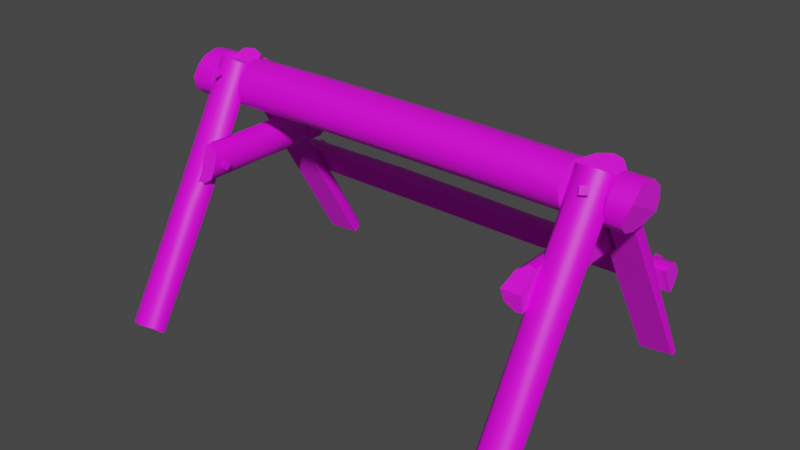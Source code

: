 # Source: prop-log-stand.blend  (saved by Blender 2.93.21; exported with 4.5.12 LTS)
import bpy
from mathutils import Matrix  # noqa: F401  (used for matrix-valued properties, if any)

bpy.ops.wm.read_factory_settings(use_empty=True)
scene = bpy.context.scene
scene.name = 'Scene'

# ---- collections
col_collection = bpy.data.collections.new('Collection'); scene.collection.children.link(col_collection)

# ---- images (referenced by path relative to the original .blend; pixels are not part of the script)
import os
ASSET_DIR = os.environ.get("B2B_ASSET_DIR", "")  # directory of the original .blend (textures are referenced by path, not embedded)
HERE = os.path.dirname(os.path.abspath(__file__))  # packed textures are extracted next to this script under _unpacked/

def load_image(name, relpath, width, height, colorspace="sRGB"):
    """Load a texture the original file referenced (path relative to the .blend, or extracted next to this script)."""
    p = next((c for c in (os.path.join(HERE, relpath), os.path.join(ASSET_DIR, relpath)) if relpath and os.path.exists(c)), "")
    if p:
        img = bpy.data.images.load(p, check_existing=True)
        img.name = name
    else:  # same state as the original file: an image datablock whose file is absent (Cycles renders it pink)
        img = bpy.data.images.new(name, width, height)
        img.source = "FILE"
        img.filepath = "//" + (relpath or name)
    img.colorspace_settings.name = colorspace
    return img
img_wood_png = load_image('wood.png', 'wood.png', 1024, 1024, 'sRGB')
img_bark_end_1_png = load_image('bark-end-1.png', 'bark-end-1.png', 1024, 1024, 'sRGB')
img_metal_png = load_image('metal.png', 'metal.png', 1024, 1024, 'sRGB')

# ---- materials (node trees are filled in below, after node groups)
mat_wood = bpy.data.materials.new('wood')
mat_wood.use_backface_culling = True
mat_ends = bpy.data.materials.new('ends')
mat_ends.alpha_threshold = 0.0
mat_ends.use_backface_culling = True
mat_ends.line_color = (0.0, 0.0, 0.0, 1.0)
mat_metal = bpy.data.materials.new('metal')

# ---- material node trees
mat_wood.use_nodes = True; mat_wood.node_tree.nodes.clear()
_N = mat_wood.node_tree.nodes; _L = mat_wood.node_tree.links
n0 = _N.new('ShaderNodeBsdfPrincipled'); n0.name = 'Principled BSDF'; n0.location = (10, 300)
n0.distribution = 'GGX'
n0.subsurface_method = 'BURLEY'
n0.inputs[3].default_value = 1.45
n0.inputs[27].default_value = (0.0, 0.0, 0.0, 1.0)
n0.inputs[28].default_value = 1.0
n1 = _N.new('ShaderNodeOutputMaterial'); n1.name = 'Material Output'; n1.location = (300, 300)
n2 = _N.new('ShaderNodeTexImage'); n2.name = 'Image Texture'; n2.location = (-280, 280)
n2.image = img_wood_png
_L.new(n0.outputs[0], n1.inputs[0])
_L.new(n2.outputs[0], n0.inputs[0])
n1.is_active_output = True
mat_ends.use_nodes = True; mat_ends.node_tree.nodes.clear()
_N = mat_ends.node_tree.nodes; _L = mat_ends.node_tree.links
n0 = _N.new('ShaderNodeOutputMaterial'); n0.name = 'Material Output'; n0.location = (300, 300)
n1 = _N.new('ShaderNodeBsdfPrincipled'); n1.name = 'Principled BSDF'; n1.location = (10, 300)
n1.distribution = 'GGX'
n1.subsurface_method = 'BURLEY'
n1.inputs[2].default_value = 1.0
n1.inputs[3].default_value = 1.45
n1.inputs[27].default_value = (0.0, 0.0, 0.0, 1.0)
n1.inputs[28].default_value = 1.0
n2 = _N.new('ShaderNodeTexImage'); n2.name = 'Image Texture'; n2.location = (-190, 280)
n2.image = img_bark_end_1_png
_L.new(n1.outputs[0], n0.inputs[0])
_L.new(n2.outputs[0], n1.inputs[0])
n0.is_active_output = True
mat_metal.use_nodes = True; mat_metal.node_tree.nodes.clear()
_N = mat_metal.node_tree.nodes; _L = mat_metal.node_tree.links
n0 = _N.new('ShaderNodeBsdfPrincipled'); n0.name = 'Principled BSDF'; n0.location = (10, 300)
n0.distribution = 'GGX'
n0.subsurface_method = 'BURLEY'
n0.inputs[3].default_value = 1.45
n0.inputs[27].default_value = (0.0, 0.0, 0.0, 1.0)
n0.inputs[28].default_value = 1.0
n1 = _N.new('ShaderNodeOutputMaterial'); n1.name = 'Material Output'; n1.location = (300, 300)
n2 = _N.new('ShaderNodeTexImage'); n2.name = 'Image Texture'; n2.location = (-280, 280)
n2.image = img_metal_png
_L.new(n0.outputs[0], n1.inputs[0])
_L.new(n2.outputs[0], n0.inputs[0])
n1.is_active_output = True

# ---- world
world_world = bpy.data.worlds.new('World'); scene.world = world_world
world_world.use_nodes = True; world_world.node_tree.nodes.clear()
_N = world_world.node_tree.nodes; _L = world_world.node_tree.links
n0 = _N.new('ShaderNodeOutputWorld'); n0.name = 'World Output'; n0.location = (300, 300)
n1 = _N.new('ShaderNodeBackground'); n1.name = 'Background'; n1.location = (10, 300)
n1.inputs[0].default_value = (0.05088, 0.05088, 0.05088, 1.0)
_L.new(n1.outputs[0], n0.inputs[0])
n0.is_active_output = True
world_world.color = (0.05088, 0.05088, 0.05088)
world_world.use_sun_shadow = False
world_world.sun_shadow_jitter_overblur = 0.0

# ---- meshes
me_prop_log_stand = bpy.data.meshes.new('prop-log-stand')
me_prop_log_stand.from_pydata([(-1.242, 0.1202, 0.4995), (1.245, 0.113, 0.4964), (-1.239, 0.09859, 0.4361), (1.237, 0.1104, 0.4342), (-1.249, 0.0617, 0.3881), (1.218, 0.05839, 0.396), (-1.247, -0.003201, 0.3696), (1.203, 0.0005591, 0.3748), (-1.24, -0.06818, 0.3977), (-1.239, -0.121, 0.4371), (-1.242, -0.1286, 0.4995), (1.226, -0.1228, 0.4949), (1.248, -0.06265, 0.6015), (1.24, -0.004828, 0.6167), (1.237, 0.06234, 0.5934), (-1.223, 0.1048, 0.5657), (1.245, 0.1042, 0.5522), (-0.4244, 0.1208, 0.5022), (0.4295, 0.1165, 0.5062), (0.4288, 0.1021, 0.4468), (-0.4361, 0.1083, 0.4428), (0.4276, 0.05816, 0.4056), (-0.4271, 0.06416, 0.3912), (0.4283, -0.0004179, 0.3868), (-0.4334, -0.0004986, 0.3744), (0.4324, -0.0575, 0.3962), (-0.4235, -0.05298, 0.3955), (0.4288, -0.1034, 0.4429), (-0.4274, -0.1007, 0.4394), (0.4301, -0.1192, 0.5034), (-0.4339, -0.1212, 0.4979), (0.4303, -0.1056, 0.5611), (-0.429, -0.1037, 0.5619), (0.4371, -0.05366, 0.6113), (-0.4284, -0.05798, 0.6079), (0.435, -0.003749, 0.6162), (-0.4228, 0.008875, 0.6257), (0.437, 0.05502, 0.6104), (-0.4263, 0.0657, 0.6125), (0.4257, 0.1045, 0.5638), (-0.4346, 0.1094, 0.5679), (1.2, -0.059, 0.3892), (1.244, -0.1104, 0.5495), (1.208, -0.1054, 0.4336), (-1.205, -0.00156, 0.6261), (-1.21, 0.06188, 0.6096), (-1.224, -0.1083, 0.5597), (-1.212, -0.0715, 0.6035), (1.13, 0.06136, 0.5957), (0.925, 0.05948, 0.6), (0.9252, 0.1144, 0.5002), (1.13, 0.1135, 0.4978), (1.133, 0.1042, 0.5538), (0.924, 0.1043, 0.5567), (1.124, 0.1092, 0.436), (0.9274, 0.1072, 0.439), (0.9239, -0.004404, 0.6165), (1.127, -0.1052, 0.4346), (0.9243, -0.1047, 0.437), (1.127, -0.004677, 0.6166), (1.132, -0.1224, 0.4959), (0.9195, -0.1214, 0.4982), (1.132, -0.06137, 0.6029), (0.9195, -0.05901, 0.6055), (1.134, -0.1098, 0.5511), (0.9177, -0.1085, 0.5542), (1.125, 0.002043, 0.5939), (0.9259, 0.001283, 0.5966), (-0.9265, 0.06326, 0.6106), (-1.117, 0.06234, 0.6099), (-0.9257, 0.1065, 0.5665), (-1.117, 0.1054, 0.566), (-0.9275, 0.00187, 0.603), (-1.114, 0.1001, 0.4372), (-1.116, 0.1203, 0.4999), (-0.9268, 0.1204, 0.5005), (-0.9291, 0.1024, 0.4387), (-1.115, -0.001617, 0.602), (-0.923, -0.1257, 0.4988), (-1.117, -0.1275, 0.4992), (-1.116, -0.0003651, 0.626), (-0.9229, -0.06652, 0.6051), (-1.117, -0.06986, 0.6041), (-0.922, -0.1066, 0.5606), (-1.117, -0.1077, 0.56), (-0.9263, 0.00216, 0.6259), (-0.9259, -0.1132, 0.438), (-1.116, -0.1179, 0.4375), (-1.114, 0.7442, -0.6018), (-0.9263, -0.04145, 0.6088), (-1.075, 0.7827, -0.5827), (-0.9688, -0.07129, 0.624), (-1.027, 0.8081, -0.5704), (-1.027, -0.09134, 0.6431), (-0.9683, 0.7905, -0.5833), (-1.081, -0.0754, 0.6271), (-0.9267, 0.7402, -0.5982), (-1.115, -0.03358, 0.6019), (-1.107, 0.7103, -0.6236), (-0.9334, -0.009554, 0.5875), (-0.9344, 0.7179, -0.6178), (-1.108, -0.009296, 0.5883), (-0.929, -0.3922, -0.02624), (-1.115, 0.03851, 0.596), (-1.115, 0.4038, -0.02614), (-0.9597, -0.4362, 0.003457), (-1.085, 0.08194, 0.6307), (-1.084, 0.4444, 0.003834), (-1.019, -0.4485, 0.01056), (-1.029, 0.1031, 0.6328), (-1.023, 0.4653, 0.01816), (-1.077, -0.4384, -0.001148), (-0.9574, 0.0735, 0.626), (-0.9642, 0.4478, 0.006283), (-1.115, -0.3937, -0.02243), (-0.934, 0.03403, 0.6077), (-0.929, 0.4051, -0.01626), (-0.9285, -0.3701, -0.03835), (-1.109, 0.01284, 0.5888), (-1.115, 0.3767, -0.03787), (-1.107, -0.3699, -0.04477), (-1.103, -0.6984, -0.6214), (-0.9333, 0.3808, -0.03736), (-1.114, -0.7272, -0.6062), (-0.9342, 0.01279, 0.5879), (-0.9395, -0.7066, -0.6229), (-1.08, -0.7773, -0.5828), (-1.021, -0.7886, -0.5728), (-0.9576, -0.7645, -0.5805), (-0.9281, -0.7309, -0.6063), (0.938, 0.744, -0.6117), (1.129, -0.02452, 0.5993), (0.9767, 0.7796, -0.5767), (1.089, -0.06953, 0.6287), (1.023, 0.8041, -0.5678), (1.025, -0.0865, 0.64), (1.086, 0.7845, -0.5763), (0.9763, -0.06955, 0.6278), (1.125, 0.7386, -0.6032), (0.9332, -0.02383, 0.6061), (0.9448, 0.7167, -0.6258), (1.122, -0.004654, 0.5848), (1.115, 0.7259, -0.614), (0.94, -0.005482, 0.5945), (1.122, -0.3905, -0.0252), (0.9292, 0.04034, 0.6057), (0.9336, 0.4069, -0.01904), (1.085, -0.4362, -0.004241), (0.9699, 0.0779, 0.6227), (0.9765, 0.4473, 0.01348), (1.033, -0.448, 0.006883), (1.032, 0.1007, 0.6315), (1.035, 0.4615, 0.01504), (0.9656, -0.4283, -0.00396), (1.087, 0.0835, 0.6284), (1.09, 0.4545, 0.006497), (0.9349, -0.3836, -0.02431), (1.126, 0.04483, 0.607), (1.126, 0.4125, -0.01997), (1.117, -0.3713, -0.04452), (0.9437, 0.01398, 0.5905), (0.9395, 0.3765, -0.03552), (0.9352, -0.3619, -0.03754), (0.9396, -0.6924, -0.6281), (1.112, 0.3809, -0.03419), (0.9309, -0.7186, -0.6043), (1.111, 0.009316, 0.5886), (1.116, -0.6951, -0.6251), (0.9713, -0.7753, -0.5841), (1.029, -0.7839, -0.575), (1.095, -0.7629, -0.5851), (1.123, -0.7251, -0.6091), (-0.9277, -0.2231, 0.28), (-0.9286, -0.3331, 0.08081), (-0.9337, 0.1953, 0.2779), (-0.9335, 0.3107, 0.08179), (-0.9609, -0.3869, 0.08722), (-0.931, -0.1874, 0.2788), (-0.9294, -0.3014, 0.08098), (-0.9613, 0.2896, 0.2682), (-0.9633, 0.3987, 0.08769), (-0.9313, 0.2297, 0.2787), (-0.9298, 0.3472, 0.08105), (-0.9691, -0.1951, 0.2655), (-0.9635, -0.281, 0.2674), (-0.9691, 0.2017, 0.2655), (-0.9646, -0.2958, 0.08999), (-0.9607, 0.3071, 0.08668), (0.9416, 0.1958, 0.2765), (0.9403, 0.3077, 0.08339), (0.9701, -0.2762, 0.2639), (0.9315, 0.2309, 0.281), (0.9329, 0.3484, 0.08074), (0.9341, -0.21, 0.2799), (0.9346, -0.3233, 0.08136), (0.9738, 0.2965, 0.2622), (0.9376, -0.1838, 0.2783), (0.9361, -0.2946, 0.08187), (0.9756, 0.3972, 0.096), (0.9803, -0.1958, 0.2593), (0.9803, -0.287, 0.09768), (0.9672, -0.3733, 0.093), (0.9803, 0.2044, 0.2593), (0.9803, 0.2983, 0.09768), (0.9765, 0.4559, -0.001915), (0.9766, 0.5534, -0.1751), (1.035, 0.4656, 0.008203), (1.032, 0.5659, -0.1626), (1.09, 0.458, 0.0002931), (1.088, 0.5559, -0.1726), (-1.084, 0.4508, -0.00729), (-1.081, 0.5497, -0.1788), (-1.023, 0.469, 0.01181), (-1.025, 0.5689, -0.1596), (-0.9642, 0.4539, -0.004097), (-0.9654, 0.5533, -0.1752), (-1.085, 0.5467, -0.1818), (-1.089, 0.4458, -0.01253), (0.9692, 0.5467, -0.1818), (0.9648, 0.4458, -0.01253), (-0.9589, 0.5467, -0.1818), (-0.9561, 0.4458, -0.01253), (1.098, 0.5467, -0.1818), (1.102, 0.4458, -0.01253), (-0.8581, 0.4165, 0.1838), (-0.9319, 0.002431, 0.08646), (-0.8788, 0.004758, 0.117), (-0.8645, 0.00476, 0.1758), (-0.8789, 0.00158, 0.2345), (-0.9281, 0.004011, 0.2726), (-0.957, 0.002771, 0.086), (-0.96, -0.0006215, 0.2642), (-0.8768, -0.3331, 0.2367), (-0.862, -0.3623, 0.1782), (-0.8857, -0.3693, 0.1151), (0.9289, 0.3799, 0.2741), (0.8922, 0.3863, 0.2339), (0.8642, 0.4005, 0.1761), (0.8837, 0.4237, 0.1215), (0.9313, 0.4231, 0.08508), (0.9594, 0.4234, 0.09195), (0.9412, 0.002431, 0.2713), (0.8873, 0.004758, 0.2425), (0.871, 0.00476, 0.1841), (0.8836, 0.00158, 0.125), (0.9316, 0.004011, 0.08533), (0.9664, 0.002771, 0.2709), (0.9637, -0.0006215, 0.09273), (0.9346, -0.3978, 0.08646), (0.8681, -0.4173, 0.1814), (0.8938, -0.3491, 0.244), (0.9388, -0.3185, 0.2721), (-0.9305, -0.3156, 0.2716), (-0.9289, -0.3833, 0.0856), (-0.9578, -0.3781, 0.09599), (-0.9629, -0.3207, 0.2617), (-0.9186, 0.4387, 0.08381), (-0.8791, 0.395, 0.2375), (-0.9563, 0.3841, 0.265), (-0.9564, 0.4389, 0.09074), (-0.8844, 0.4397, 0.1258), (-0.9279, 0.3809, 0.2728), (0.9668, -0.3292, 0.2622), (0.8809, -0.4052, 0.1224), (0.9672, -0.4171, 0.1815), (0.9674, -0.3997, 0.09571), (0.9656, 0.3897, 0.2664), (0.962, 0.4231, 0.1657), (-1.148, 0.579, -0.04506), (1.152, 0.5702, -0.04597), (-1.145, 0.5867, -0.09591), (1.145, 0.596, -0.09571), (-1.155, 0.5816, -0.1464), (1.144, 0.5767, -0.1381), (-1.155, 0.541, -0.1719), (1.149, 0.5407, -0.1661), (-1.148, 0.4527, -0.01477), (1.149, 0.457, -0.02082), (-1.147, 0.4854, 0.002148), (1.151, 0.494, 0.0006929), (-1.15, 0.5421, -0.009955), (1.151, 0.5414, -0.01116), (-0.4069, 0.5804, -0.04288), (0.4061, 0.576, -0.06209), (0.4068, 0.5884, -0.1087), (-0.4028, 0.588, -0.08882), (0.403, 0.5821, -0.151), (-0.4121, 0.5731, -0.1375), (0.41, 0.5463, -0.178), (-0.4144, 0.5412, -0.1715), (0.4032, 0.4565, -0.02332), (-0.4025, 0.4508, -0.01486), (0.4096, 0.4903, -0.004731), (-0.4042, 0.4914, 0.00923), (0.4045, 0.5451, -0.0194), (-0.4101, 0.5394, -0.0003697), (1.026, 0.1484, 0.5819), (0.9972, 0.1568, 0.5564), (1.052, 0.1619, 0.5564), (1.032, 0.0807, 0.5226), (1.024, 0.1702, 0.5309), (1.026, 0.1432, 0.5624), (1.014, 0.1468, 0.5515), (1.025, 0.1525, 0.5407), (1.038, 0.149, 0.5515), (0.8622, -0.2942, 0.1876), (0.8626, -0.2776, 0.1898), (0.8593, -0.2754, 0.1735), (0.8589, -0.292, 0.1714), (0.8529, -0.268, 0.2047), (0.9326, -0.2846, 0.1657), (0.852, -0.3068, 0.1996), (0.845, -0.2628, 0.1666), (0.8441, -0.3017, 0.1616), (1.067, -0.1324, 0.582), (1.078, -0.1552, 0.5523), (1.03, -0.1472, 0.5795), (1.033, -0.08948, 0.5102), (1.042, -0.1701, 0.5498), (1.056, -0.1342, 0.5647), (1.061, -0.1439, 0.552), (1.046, -0.1503, 0.5509), (1.041, -0.1405, 0.5636), (1.031, 0.5814, -0.02319), (1.037, 0.6015, -0.05634), (1.069, 0.5744, -0.02051), (1.043, 0.5158, -0.08393), (1.075, 0.5945, -0.05366), (1.042, 0.5747, -0.03856), (1.044, 0.5832, -0.05268), (1.061, 0.5802, -0.05153), (1.058, 0.5717, -0.03742), (-1.068, 0.5815, -0.03731), (-1.044, 0.6014, -0.06108), (-1.037, 0.5713, -0.015), (-1.029, 0.5158, -0.08574), (-1.013, 0.5912, -0.03877), (-1.05, 0.574, -0.04467), (-1.04, 0.5825, -0.0548), (-1.027, 0.5781, -0.04529), (-1.037, 0.5696, -0.03517), (-1.048, 0.1735, 0.5383), (-1.009, 0.1792, 0.5364), (-1.043, 0.1536, 0.5718), (-1.018, 0.09345, 0.5097), (-1.005, 0.1594, 0.5699), (-1.034, 0.1588, 0.5409), (-1.018, 0.1613, 0.5401), (-1.016, 0.1528, 0.5544), (-1.032, 0.1504, 0.5552), (-1.022, -0.179, 0.5519), (-1.052, -0.1626, 0.5706), (-0.9967, -0.1593, 0.5749), (-1.024, -0.09602, 0.5165), (-1.027, -0.1428, 0.5936), (-1.023, -0.1592, 0.5557), (-1.036, -0.1522, 0.5637), (-1.025, -0.1438, 0.5734), (-1.012, -0.1508, 0.5655), (0.8527, 0.2881, 0.1834), (0.8566, 0.3071, 0.1493), (0.8532, 0.3224, 0.2025), (0.9404, 0.3096, 0.1828), (0.8571, 0.3413, 0.1684), (0.8664, 0.3027, 0.1801), (0.868, 0.3107, 0.1656), (0.8683, 0.3253, 0.1737), (0.8666, 0.3172, 0.1882), (-0.8612, -0.295, 0.1879), (-0.8628, -0.3067, 0.176), (-0.8619, -0.2948, 0.1643), (-0.8604, -0.2832, 0.1761), (-0.8519, -0.3238, 0.1755), (-0.9346, -0.2876, 0.1783), (-0.8483, -0.2964, 0.2034), (-0.85, -0.2959, 0.148), (-0.8464, -0.2686, 0.1758), (-0.8638, 0.2987, 0.1859), (-0.863, 0.2938, 0.1699), (-0.8618, 0.3097, 0.1651), (-0.8626, 0.3146, 0.181), (-0.8508, 0.2791, 0.1633), (-0.9359, 0.3082, 0.1705), (-0.8527, 0.2905, 0.2007), (-0.8479, 0.3165, 0.152), (-0.8499, 0.328, 0.1894)], [], [(18, 50, 55, 19), (54, 3, 5), (21, 5, 7, 23), (23, 7, 41, 25), (25, 41, 43, 57, 58, 27), (27, 58, 61, 29), (29, 61, 65, 31), (31, 65, 63, 33), (33, 63, 56, 35), (35, 56, 49, 37), (3, 1, 16, 14, 13, 12, 42), (37, 49, 53, 39), (39, 53, 50, 18), (0, 2, 4, 6, 8, 9, 10), (40, 39, 18, 17), (38, 37, 39, 40), (36, 35, 37, 38), (34, 33, 35, 36), (32, 31, 33, 34), (30, 29, 31, 32), (9, 87, 79, 10), (28, 27, 29, 30), (26, 28, 86), (26, 25, 27, 28), (6, 24, 26, 8), (24, 23, 25, 26), (4, 22, 24, 6), (22, 21, 23, 24), (76, 20, 22), (20, 19, 21, 22), (0, 74, 73, 2), (17, 18, 19, 20), (5, 3, 42, 11, 43, 41, 7), (15, 0, 10, 46, 47, 44, 45), (15, 45, 69, 71), (44, 47, 82, 80), (46, 10, 79, 84), (0, 15, 71, 74), (45, 44, 80, 69), (47, 46, 84, 82), (48, 59, 13, 14), (54, 51, 1, 3), (52, 48, 14, 16), (51, 52, 16, 1), (59, 48, 52, 51, 54, 66), (59, 62, 12, 13), (60, 57, 43, 11), (67, 56, 63, 65, 61, 58), (64, 60, 11, 42), (67, 58, 57, 66), (62, 64, 42, 12), (55, 67, 66, 54), (55, 50, 53, 49, 56, 67), (62, 59, 66, 57, 60, 64), (76, 75, 17, 20), (78, 86, 28, 30), (75, 70, 40, 17), (70, 68, 38, 40), (83, 78, 30, 32), (68, 85, 36, 38), (85, 81, 34, 36), (81, 83, 32, 34), (77, 87, 86, 72), (73, 77, 72, 76), (72, 85, 68, 70, 75, 76), (86, 78, 83, 81, 85, 72), (77, 80, 82, 84, 79, 87), (73, 74, 71, 69, 80, 77), (8, 26, 86, 87), (9, 8, 87), (2, 73, 4), (73, 76, 22, 4), (19, 55, 21), (55, 54, 5, 21), (117, 178, 173, 102), (102, 173, 176, 105), (176, 184, 108), (108, 93, 95, 111), (111, 95, 97, 114), (98, 88, 90, 92, 94, 96, 100), (91, 89, 99, 101, 97, 95, 93), (122, 119, 98, 100), (114, 97, 101, 120), (96, 116, 122, 100), (116, 182, 175, 122), (123, 114, 120, 121), (101, 99, 177, 183), (120, 117, 125, 121), (118, 119, 185), (116, 221, 214, 113), (113, 180, 182, 116), (126, 111, 114, 123), (92, 213, 215, 94), (109, 112, 179), (127, 108, 111, 126), (90, 211, 213, 92), (107, 106, 109, 110), (128, 105, 108, 127), (104, 107, 210, 217), (104, 103, 106, 107), (129, 102, 105, 128), (98, 119, 104, 88), (119, 118, 103, 104), (125, 117, 102, 129), (124, 115, 112, 109, 106, 103, 118), (159, 141, 131, 144), (144, 131, 133, 147), (147, 133, 135, 150), (135, 137, 190), (153, 201, 194, 156), (140, 130, 132, 134, 136, 138, 142), (133, 131, 141, 143, 139, 137, 135), (164, 161, 140, 142), (156, 194, 197, 162), (138, 158, 164, 142), (158, 157, 166, 164), (165, 156, 162, 163), (159, 162, 197, 200), (162, 159, 167, 163), (166, 160, 188, 202), (158, 223, 208, 155), (155, 154, 157, 158), (168, 153, 156, 165), (134, 207, 209, 136), (152, 151, 154, 155), (169, 150, 153, 168), (132, 205, 207, 134), (195, 148, 151), (170, 147, 150, 169), (146, 149, 204, 219), (146, 192, 198, 149), (171, 144, 147, 170), (140, 161, 146, 130), (161, 189, 192, 146), (167, 159, 144, 171), (166, 157, 154, 151, 148, 145, 160), (123, 121, 125, 129, 128, 127, 126), (165, 163, 167, 171, 170, 169, 168), (184, 172, 89, 91), (120, 183, 186), (181, 179, 112, 115), (108, 184, 91, 93), (174, 181, 115, 124), (172, 177, 99, 89), (105, 176, 108), (187, 185, 119), (117, 120, 186, 178), (120, 101, 183), (124, 118, 185, 174), (175, 187, 119, 122), (110, 109, 179, 180), (113, 110, 180), (187, 180, 179, 185), (182, 180, 187, 175), (179, 181, 174, 185), (184, 183, 177, 172), (176, 186, 183, 184), (173, 178, 186, 176), (191, 188, 160, 145), (196, 193, 139, 143), (153, 150, 201), (141, 159, 200, 199), (143, 141, 199, 196), (195, 191, 145, 148), (161, 164, 203, 189), (164, 166, 202, 203), (193, 190, 137, 139), (150, 135, 190, 201), (149, 198, 152), (198, 195, 151, 152), (193, 196, 199, 190), (201, 200, 197, 194), (190, 199, 200, 201), (198, 192, 189, 203), (195, 198, 203, 202), (191, 195, 202, 188), (96, 220, 221, 116), (136, 209, 222, 138), (94, 215, 220, 96), (214, 212, 110, 113), (90, 88, 216, 211), (212, 210, 107, 110), (88, 104, 217, 216), (138, 222, 223, 158), (206, 204, 149, 152), (219, 223, 222, 218), (218, 222, 209, 207, 205), (208, 206, 152, 155), (132, 130, 218, 205), (130, 146, 219, 218), (206, 208, 223, 219, 204), (217, 210, 212, 214, 221), (216, 217, 221, 220), (211, 216, 220, 215, 213), (230, 259, 256, 225), (225, 256, 260, 226), (226, 260, 224, 227), (227, 224, 257, 228), (228, 257, 261, 229), (260, 256, 259), (229, 261, 258, 231), (258, 259, 230, 231), (231, 230, 254, 255), (233, 254, 253, 234), (246, 266, 235, 241), (241, 235, 236, 242), (242, 236, 237, 243), (243, 237, 238, 244), (244, 238, 239, 245), (238, 267, 240, 239), (245, 239, 240, 247), (240, 267, 266, 246, 247), (247, 246, 262, 264, 265), (248, 265, 264, 249, 263), (255, 252, 229, 231), (253, 254, 230, 225), (232, 233, 227, 228), (233, 234, 226, 227), (234, 253, 225, 226), (252, 232, 228, 229), (224, 260, 259, 258, 261, 257), (252, 255, 254, 233, 232), (249, 264, 262, 251, 250), (249, 250, 242, 243), (250, 251, 241, 242), (248, 263, 244, 245), (265, 248, 245, 247), (251, 262, 246, 241), (263, 249, 243, 244), (236, 235, 266, 267, 238, 237), (283, 269, 271, 284), (284, 271, 273, 286), (286, 273, 275, 288), (288, 275, 277, 290), (290, 277, 279, 292), (292, 279, 281, 294), (294, 281, 269, 283), (271, 269, 281, 279, 277, 275, 273), (268, 270, 272, 274, 276, 278, 280), (280, 295, 282, 268), (295, 294, 283, 282), (278, 293, 295, 280), (293, 292, 294, 295), (276, 291, 293, 278), (291, 290, 292, 293), (274, 289, 291, 276), (289, 288, 290, 291), (272, 287, 289, 274), (287, 286, 288, 289), (270, 285, 287, 272), (285, 284, 286, 287), (268, 282, 285, 270), (282, 283, 284, 285), (301, 296, 297, 302), (302, 297, 300, 303), (303, 300, 298, 304), (304, 298, 296, 301), (300, 297, 296, 298), (299, 304, 301), (299, 303, 304), (299, 302, 303), (299, 301, 302), (310, 308, 307), (310, 307, 306), (310, 306, 305), (310, 305, 308), (309, 312, 313, 311), (305, 311, 313, 308), (306, 309, 311, 305), (307, 312, 309, 306), (308, 313, 312, 307), (319, 314, 315, 320), (320, 315, 318, 321), (321, 318, 316, 322), (322, 316, 314, 319), (318, 315, 314, 316), (317, 322, 319), (317, 321, 322), (317, 320, 321), (317, 319, 320), (328, 323, 324, 329), (329, 324, 327, 330), (330, 327, 325, 331), (331, 325, 323, 328), (327, 324, 323, 325), (326, 331, 328), (326, 330, 331), (326, 329, 330), (326, 328, 329), (337, 332, 333, 338), (338, 333, 336, 339), (339, 336, 334, 340), (340, 334, 332, 337), (336, 333, 332, 334), (335, 340, 337), (335, 339, 340), (335, 338, 339), (335, 337, 338), (346, 341, 342, 347), (347, 342, 345, 348), (348, 345, 343, 349), (349, 343, 341, 346), (345, 342, 341, 343), (344, 349, 346), (344, 348, 349), (344, 347, 348), (344, 346, 347), (355, 350, 351, 356), (356, 351, 354, 357), (357, 354, 352, 358), (358, 352, 350, 355), (354, 351, 350, 352), (353, 358, 355), (353, 357, 358), (353, 356, 357), (353, 355, 356), (364, 359, 360, 365), (365, 360, 363, 366), (366, 363, 361, 367), (367, 361, 359, 364), (363, 360, 359, 361), (362, 367, 364), (362, 366, 367), (362, 365, 366), (362, 364, 365), (373, 371, 370), (373, 370, 369), (373, 369, 368), (373, 368, 371), (372, 375, 376, 374), (368, 374, 376, 371), (369, 372, 374, 368), (370, 375, 372, 369), (371, 376, 375, 370), (382, 380, 379), (382, 379, 378), (382, 378, 377), (382, 377, 380), (381, 384, 385, 383), (377, 383, 385, 380), (378, 381, 383, 377), (379, 384, 381, 378), (380, 385, 384, 379)])
me_prop_log_stand.polygons.foreach_set('use_smooth', [1, 1, 1, 1, 1, 1, 1, 1, 1, 1, 1, 1, 1, 1, 1, 1, 1, 1, 1, 1, 1, 1, 1, 1, 1, 1, 1, 1, 1, 1, 1, 1, 1, 1, 1, 1, 1, 1, 1, 1, 1, 1, 1, 1, 1, 1, 1, 1, 1, 1, 1, 1, 1, 1, 1, 1, 1, 1, 1, 1, 1, 1, 1, 1, 1, 1, 1, 1, 1, 1, 1, 1, 1, 1, 1, 1, 1, 1, 1, 1, 1, 1, 1, 1, 1, 1, 1, 1, 1, 1, 1, 1, 1, 1, 1, 1, 1, 1, 1, 1, 1, 1, 1, 1, 1, 1, 1, 1, 1, 1, 1, 1, 1, 1, 1, 1, 1, 1, 1, 1, 1, 1, 1, 1, 1, 1, 1, 1, 1, 1, 1, 1, 1, 1, 1, 1, 1, 1, 1, 1, 1, 1, 1, 1, 1, 1, 1, 1, 1, 1, 1, 1, 1, 1, 1, 1, 1, 1, 1, 1, 1, 1, 1, 1, 1, 1, 1, 1, 1, 1, 1, 1, 1, 1, 1, 1, 1, 1, 1, 1, 1, 1, 1, 1, 1, 1, 1, 1, 1, 1, 1, 1, 1, 1, 1, 1, 1, 1, 1, 1, 1, 1, 1, 1, 1, 1, 1, 1, 1, 1, 1, 1, 1, 1, 1, 1, 1, 1, 1, 1, 1, 1, 1, 1, 1, 1, 1, 1, 1, 1, 1, 1, 1, 1, 1, 1, 1, 1, 1, 1, 1, 1, 1, 1, 1, 1, 1, 1, 1, 1, 1, 1, 1, 0, 0, 0, 0, 0, 0, 0, 0, 0, 0, 0, 0, 0, 0, 0, 0, 0, 0, 0, 0, 0, 0, 0, 0, 0, 0, 0, 0, 0, 0, 0, 0, 0, 0, 0, 0, 0, 0, 0, 0, 0, 0, 0, 0, 0, 0, 0, 0, 0, 0, 0, 0, 0, 0, 0, 0, 0, 0, 0, 0, 0, 0, 0, 0, 0, 0, 0, 0, 0, 0, 0, 0, 0, 0, 0, 0, 0, 0, 0, 0, 0, 0, 0, 0, 0, 0, 0, 0, 0, 0])
me_prop_log_stand.polygons.foreach_set('material_index', [0, 0, 0, 0, 0, 0, 0, 0, 0, 0, 1, 0, 0, 1, 0, 0, 0, 0, 0, 0, 0, 0, 0, 0, 0, 0, 0, 0, 0, 0, 0, 0, 1, 1, 0, 0, 0, 0, 0, 0, 0, 0, 0, 0, 1, 0, 0, 1, 0, 1, 0, 1, 1, 1, 0, 0, 0, 0, 0, 0, 0, 0, 1, 1, 1, 1, 1, 1, 0, 0, 0, 0, 0, 0, 0, 0, 0, 0, 0, 1, 1, 1, 0, 0, 0, 0, 1, 1, 1, 0, 0, 0, 0, 0, 0, 0, 0, 0, 0, 0, 0, 0, 0, 0, 1, 0, 0, 0, 0, 0, 1, 1, 1, 0, 0, 0, 0, 1, 1, 1, 0, 0, 0, 0, 0, 0, 0, 0, 0, 0, 0, 0, 0, 0, 0, 1, 1, 1, 0, 1, 0, 0, 0, 0, 0, 1, 1, 1, 1, 1, 0, 0, 0, 1, 1, 1, 0, 1, 0, 0, 0, 1, 1, 0, 1, 1, 0, 0, 0, 0, 1, 1, 0, 1, 0, 1, 0, 0, 0, 0, 0, 0, 0, 0, 0, 1, 1, 0, 0, 0, 1, 1, 1, 1, 0, 0, 0, 0, 0, 1, 0, 1, 1, 1, 0, 0, 0, 0, 0, 1, 0, 1, 1, 1, 0, 0, 0, 0, 0, 0, 1, 1, 1, 0, 0, 0, 0, 0, 0, 1, 0, 0, 0, 1, 0, 0, 0, 1, 1, 0, 0, 0, 0, 0, 0, 1, 1, 0, 0, 0, 0, 0, 0, 2, 2, 2, 2, 2, 2, 2, 2, 2, 2, 2, 2, 2, 2, 2, 2, 2, 2, 2, 2, 2, 2, 2, 2, 2, 2, 2, 2, 2, 2, 2, 2, 2, 2, 2, 2, 2, 2, 2, 2, 2, 2, 2, 2, 2, 2, 2, 2, 2, 2, 2, 2, 2, 2, 2, 2, 2, 2, 2, 2, 2, 2, 2, 2, 2, 2, 2, 2, 2, 2, 2, 2, 2, 2, 2, 2, 2, 2, 2, 2, 2, 2, 2, 2, 2, 2, 2, 2, 2, 2])
_k = set([(0, 2), (0, 10), (0, 15), (1, 3), (1, 16), (2, 4), (3, 5), (3, 42), (4, 6), (5, 7), (6, 8), (7, 41), (8, 9), (9, 10), (10, 46), (11, 42), (11, 43), (12, 13), (12, 42), (13, 14), (14, 16), (15, 45), (41, 43), (44, 45), (44, 47), (46, 47), (48, 52), (48, 59), (49, 53), (49, 56), (50, 53), (50, 55), (51, 52), (51, 54), (54, 55), (54, 66), (55, 67), (56, 63), (57, 58), (57, 60), (57, 66), (58, 61), (58, 67), (59, 62), (60, 64), (61, 65), (62, 64), (63, 65), (68, 70), (68, 85), (69, 71), (69, 80), (70, 75), (71, 74), (72, 76), (72, 86), (73, 74), (73, 76), (73, 77), (75, 76), (77, 87), (78, 83), (78, 86), (79, 84), (79, 87), (80, 82), (81, 83), (81, 85), (82, 84), (86, 87), (88, 90), (88, 98), (89, 91), (89, 99), (90, 92), (91, 93), (92, 94), (93, 95), (94, 96), (95, 97), (96, 100), (97, 101), (98, 100), (98, 119), (99, 101), (99, 177), (100, 122), (101, 120), (103, 106), (103, 118), (106, 109), (109, 112), (112, 115), (115, 124), (117, 125), (117, 178), (118, 119), (118, 124), (120, 121), (121, 123), (121, 125), (122, 175), (123, 126), (124, 174), (125, 129), (126, 127), (127, 128), (128, 129), (130, 132), (130, 140), (131, 133), (131, 141), (132, 134), (133, 135), (134, 136), (135, 137), (136, 138), (137, 139), (138, 142), (139, 143), (140, 142), (140, 161), (141, 143), (141, 159), (142, 164), (143, 196), (145, 148), (145, 160), (148, 151), (151, 154), (154, 157), (157, 166), (159, 167), (160, 166), (160, 188), (161, 189), (162, 163), (162, 197), (163, 165), (163, 167), (164, 166), (165, 168), (167, 171), (168, 169), (169, 170), (170, 171), (172, 177), (172, 184), (173, 176), (173, 178), (174, 181), (174, 185), (175, 182), (175, 187), (176, 184), (176, 186), (177, 183), (178, 186), (179, 180), (179, 181), (179, 185), (180, 182), (180, 187), (183, 184), (183, 186), (185, 187), (188, 191), (188, 202), (189, 192), (189, 203), (190, 193), (190, 199), (190, 201), (191, 195), (192, 198), (193, 196), (194, 197), (194, 201), (195, 198), (195, 202), (196, 199), (197, 200), (198, 203), (199, 200), (200, 201), (202, 203), (204, 206), (204, 219), (205, 207), (205, 218), (206, 208), (207, 209), (208, 223), (209, 222), (210, 212), (210, 217), (211, 213), (211, 216), (212, 214), (213, 215), (214, 221), (215, 220), (216, 217), (216, 220), (217, 221), (218, 219), (218, 222), (219, 223), (220, 221), (222, 223), (224, 257), (224, 260), (230, 254), (230, 259), (231, 255), (231, 258), (232, 233), (232, 252), (233, 234), (233, 254), (234, 253), (235, 236), (235, 266), (236, 237), (237, 238), (238, 239), (238, 267), (239, 240), (240, 247), (240, 267), (246, 262), (246, 266), (247, 265), (248, 263), (248, 265), (249, 250), (249, 263), (249, 264), (250, 251), (251, 262), (252, 255), (253, 254), (254, 255), (256, 259), (256, 260), (257, 261), (258, 259), (258, 261), (259, 260), (262, 264), (264, 265), (266, 267), (268, 270), (268, 280), (269, 271), (269, 281), (270, 272), (271, 273), (272, 274), (273, 275), (274, 276), (274, 289), (275, 277), (275, 288), (276, 278), (276, 291), (277, 279), (277, 290), (278, 280), (279, 281), (288, 289), (290, 291)])
me_prop_log_stand.attributes.new('sharp_edge', 'BOOLEAN', 'EDGE').data.foreach_set('value', [ (min(e.vertices), max(e.vertices)) in _k for e in me_prop_log_stand.edges])
_uv = me_prop_log_stand.uv_layers.new(name='UVMap')
_uv.uv.foreach_set('vector', [0.7317, 0.3821, 0.7317, 0.1952, 0.7556, 0.1925, 0.7556, 0.3821, 0.7556, 0.1177, 0.7556, 0.07479, 0.7795, 0.08157, 0.7795, 0.3821, 0.7795, 0.08157, 0.8033, 0.0886, 0.8033, 0.3821, 0.517, 0.3821, 0.517, 0.0886, 0.5409, 0.09048, 0.5409, 0.3821, 0.5409, 0.3821, 0.5409, 0.09048, 0.5647, 0.08777, 0.5647, 0.1185, 0.5647, 0.195, 0.5647, 0.3821, 0.5647, 0.3821, 0.5647, 0.195, 0.5886, 0.1973, 0.5886, 0.3821, 0.5886, 0.3821, 0.5886, 0.1973, 0.6124, 0.1981, 0.6124, 0.3821, 0.6124, 0.3821, 0.6124, 0.1981, 0.6363, 0.1992, 0.6363, 0.3821, 0.6363, 0.3821, 0.6363, 0.1992, 0.6602, 0.1954, 0.6602, 0.3821, 0.6602, 0.3821, 0.6602, 0.1954, 0.684, 0.1947, 0.684, 0.3821, 0.4428, 0.1438, 0.4716, 0.2515, 0.4428, 0.3592, 0.3639, 0.438, 0.2562, 0.4669, 0.1485, 0.438, 0.06969, 0.3592, 0.684, 0.3821, 0.684, 0.1947, 0.7079, 0.1952, 0.7079, 0.3821, 0.7079, 0.3821, 0.7079, 0.1952, 0.7317, 0.1952, 0.7317, 0.3821, 0.4716, 0.2515, 0.4428, 0.1438, 0.3639, 0.06493, 0.2562, 0.03607, 0.1485, 0.06493, 0.06969, 0.1438, 0.04083, 0.2515, 0.7079, 0.6893, 0.7079, 0.3821, 0.7317, 0.3821, 0.7317, 0.6893, 0.684, 0.6893, 0.684, 0.3821, 0.7079, 0.3821, 0.7079, 0.6893, 0.6602, 0.6893, 0.6602, 0.3821, 0.684, 0.3821, 0.684, 0.6893, 0.6363, 0.6893, 0.6363, 0.3821, 0.6602, 0.3821, 0.6602, 0.6893, 0.6124, 0.6893, 0.6124, 0.3821, 0.6363, 0.3821, 0.6363, 0.6893, 0.5886, 0.6893, 0.5886, 0.3821, 0.6124, 0.3821, 0.6124, 0.6893, 0.5647, 0.9966, 0.5647, 0.95, 0.5886, 0.949, 0.5886, 0.9966, 0.5647, 0.6893, 0.5647, 0.3821, 0.5886, 0.3821, 0.5886, 0.6893, 0.5409, 0.6893, 0.5647, 0.6893, 0.5647, 0.8781, 0.5409, 0.6893, 0.5409, 0.3821, 0.5647, 0.3821, 0.5647, 0.6893, 0.517, 0.9966, 0.517, 0.6893, 0.5409, 0.6893, 0.5409, 0.9966, 0.517, 0.6893, 0.517, 0.3821, 0.5409, 0.3821, 0.5409, 0.6893, 0.7795, 0.9966, 0.7795, 0.6893, 0.8033, 0.6893, 0.8033, 0.9966, 0.7795, 0.6893, 0.7795, 0.3821, 0.8033, 0.3821, 0.8033, 0.6893, 0.7556, 0.8779, 0.7556, 0.6893, 0.7795, 0.6893, 0.7556, 0.6893, 0.7556, 0.3821, 0.7795, 0.3821, 0.7795, 0.6893, 0.7317, 0.9966, 0.7317, 0.9495, 0.7556, 0.9487, 0.7556, 0.9966, 0.7317, 0.6893, 0.7317, 0.3821, 0.7556, 0.3821, 0.7556, 0.6893, 0.3648, 0.06488, 0.4428, 0.1438, 0.06915, 0.3572, 0.042, 0.2514, 0.07166, 0.1436, 0.1509, 0.0645, 0.2582, 0.03598, 0.443, 0.3587, 0.4716, 0.2515, 0.04083, 0.2515, 0.06989, 0.3587, 0.1492, 0.4374, 0.2571, 0.4658, 0.3642, 0.4374, 0.7079, 0.9883, 0.684, 0.9851, 0.684, 0.95, 0.7079, 0.9484, 0.6602, 0.9811, 0.6363, 0.9852, 0.6363, 0.9494, 0.6602, 0.9477, 0.6124, 0.9895, 0.5886, 0.9966, 0.5886, 0.949, 0.6124, 0.949, 0.7317, 0.9966, 0.7079, 0.9883, 0.7079, 0.9484, 0.7317, 0.9495, 0.684, 0.9851, 0.6602, 0.9811, 0.6602, 0.9477, 0.684, 0.95, 0.6363, 0.9852, 0.6124, 0.9895, 0.6124, 0.949, 0.6363, 0.9494, 0.684, 0.1159, 0.6602, 0.1177, 0.6602, 0.07479, 0.684, 0.07479, 0.7556, 0.1177, 0.7317, 0.1181, 0.7317, 0.07479, 0.7556, 0.07479, 0.7079, 0.1169, 0.684, 0.1159, 0.684, 0.07479, 0.7079, 0.07479, 0.7317, 0.1181, 0.7079, 0.1169, 0.7079, 0.07479, 0.7317, 0.07479, 0.7397, 0.4431, 0.8491, 0.4084, 0.9201, 0.3389, 0.9355, 0.2461, 0.9285, 0.1437, 0.7508, 0.4054, 0.6602, 0.1177, 0.6363, 0.1186, 0.6363, 0.07479, 0.6602, 0.07479, 0.5886, 0.117, 0.5647, 0.1185, 0.5647, 0.08777, 0.5886, 0.08175, 0.7485, 0.383, 0.7404, 0.4113, 0.6625, 0.3955, 0.5919, 0.3224, 0.5734, 0.2425, 0.5974, 0.1553, 0.6124, 0.1164, 0.5886, 0.117, 0.5886, 0.08175, 0.6124, 0.07479, 0.7496, 0.4099, 0.574, 0.1454, 0.5732, 0.1414, 0.7508, 0.4054, 0.6363, 0.1186, 0.6124, 0.1164, 0.6124, 0.07479, 0.6363, 0.07479, 0.9252, 0.1488, 0.7496, 0.4099, 0.7508, 0.4054, 0.9285, 0.1437, 0.8996, 0.1582, 0.9098, 0.2454, 0.8954, 0.326, 0.8315, 0.3878, 0.7404, 0.4113, 0.7485, 0.383, 0.6458, 0.4203, 0.7397, 0.4431, 0.7508, 0.4054, 0.5732, 0.1414, 0.5446, 0.243, 0.5656, 0.3345, 0.7556, 0.8779, 0.7317, 0.8782, 0.7317, 0.6893, 0.7556, 0.6893, 0.5886, 0.8754, 0.5647, 0.8781, 0.5647, 0.6893, 0.5886, 0.6893, 0.7317, 0.8782, 0.7079, 0.8756, 0.7079, 0.6893, 0.7317, 0.6893, 0.7079, 0.8756, 0.684, 0.8782, 0.684, 0.6893, 0.7079, 0.6893, 0.6124, 0.8754, 0.5886, 0.8754, 0.5886, 0.6893, 0.6124, 0.6893, 0.684, 0.8782, 0.6602, 0.8771, 0.6602, 0.6893, 0.684, 0.6893, 0.6602, 0.8771, 0.6363, 0.8761, 0.6363, 0.6893, 0.6602, 0.6893, 0.6363, 0.8761, 0.6124, 0.8754, 0.6124, 0.6893, 0.6363, 0.6893, 0.7507, 0.396, 0.5521, 0.1461, 0.5599, 0.147, 0.7506, 0.4205, 0.9043, 0.1471, 0.7507, 0.396, 0.7506, 0.4205, 0.9171, 0.1482, 0.7506, 0.4205, 0.751, 0.4585, 0.8523, 0.4332, 0.924, 0.3601, 0.9471, 0.2506, 0.9171, 0.1482, 0.5599, 0.147, 0.5391, 0.2479, 0.5709, 0.3501, 0.6372, 0.424, 0.751, 0.4585, 0.7506, 0.4205, 0.7507, 0.396, 0.7526, 0.4324, 0.6476, 0.3992, 0.5905, 0.3327, 0.5606, 0.2409, 0.5751, 0.1476, 0.9043, 0.1471, 0.9348, 0.2419, 0.9123, 0.3418, 0.8473, 0.4081, 0.7526, 0.4324, 0.7507, 0.396, 0.5409, 0.9966, 0.5409, 0.6893, 0.5647, 0.8781, 0.5647, 0.95, 0.5647, 0.9966, 0.5409, 0.9966, 0.5647, 0.95, 0.7556, 0.9966, 0.7556, 0.9487, 0.7795, 0.9966, 0.7556, 0.9487, 0.7556, 0.8779, 0.7795, 0.6893, 0.7795, 0.9966, 0.7556, 0.3821, 0.7556, 0.1925, 0.7795, 0.3821, 0.7556, 0.1925, 0.7556, 0.1177, 0.7795, 0.08157, 0.7795, 0.3821, 0.608, 0.5915, 0.608, 0.6414, 0.598, 0.6357, 0.598, 0.5915, 0.598, 0.5915, 0.598, 0.6357, 0.5779, 0.6269, 0.5779, 0.5915, 0.5779, 0.6269, 0.578, 0.703, 0.5579, 0.5915, 0.5579, 0.5915, 0.5579, 0.8535, 0.5379, 0.8535, 0.5378, 0.5915, 0.5378, 0.5915, 0.5379, 0.8535, 0.5178, 0.8535, 0.5178, 0.5915, 0.9568, 0.233, 0.957, 0.1774, 0.8773, 0.0681, 0.7488, 0.0262, 0.62, 0.06806, 0.5405, 0.1775, 0.5408, 0.2327, 0.6243, 0.4255, 0.5448, 0.3163, 0.545, 0.259, 0.9609, 0.2593, 0.9611, 0.3161, 0.8815, 0.4255, 0.7529, 0.4674, 0.9547, 0.2434, 0.5398, 0.2435, 0.5564, 0.2226, 0.9504, 0.2226, 0.5178, 0.5915, 0.5178, 0.8535, 0.5078, 0.8535, 0.5078, 0.5915, 0.4175, 0.3636, 0.4175, 0.5915, 0.4075, 0.5915, 0.4075, 0.3636, 0.4175, 0.5915, 0.4175, 0.6324, 0.4075, 0.6414, 0.4075, 0.5915, 0.5178, 0.3636, 0.5178, 0.5915, 0.5078, 0.5915, 0.5078, 0.3636, 0.961, 0.2736, 0.551, 0.2736, 0.5464, 0.2623, 0.6361, 0.2618, 0.961, 0.2505, 0.5416, 0.2507, 0.5695, 0.2293, 0.9555, 0.2295, 0.5549, 0.2659, 0.5398, 0.2435, 0.874, 0.2543, 0.4175, 0.5915, 0.433, 0.5862, 0.4376, 0.5875, 0.4376, 0.5915, 0.4376, 0.5915, 0.4376, 0.6259, 0.4175, 0.6324, 0.4175, 0.5915, 0.5379, 0.3636, 0.5378, 0.5915, 0.5178, 0.5915, 0.5178, 0.3636, 0.4576, 0.3636, 0.4576, 0.5227, 0.4376, 0.5214, 0.4375, 0.3636, 0.4577, 0.8535, 0.4375, 0.8536, 0.4376, 0.7023, 0.5579, 0.3636, 0.5579, 0.5915, 0.5378, 0.5915, 0.5379, 0.3636, 0.4776, 0.3636, 0.4776, 0.5206, 0.4576, 0.5227, 0.4577, 0.3636, 0.4777, 0.5915, 0.4776, 0.8536, 0.4576, 0.8535, 0.4576, 0.5915, 0.5779, 0.3637, 0.5779, 0.5915, 0.5579, 0.5915, 0.5579, 0.3636, 0.4977, 0.5915, 0.4777, 0.5915, 0.4777, 0.5872, 0.4805, 0.5868, 0.4977, 0.5915, 0.4977, 0.8535, 0.4777, 0.8535, 0.4777, 0.5915, 0.5979, 0.3636, 0.598, 0.5915, 0.5779, 0.5915, 0.5779, 0.3636, 0.5077, 0.3636, 0.5077, 0.5915, 0.4977, 0.5915, 0.4977, 0.3636, 0.5077, 0.5915, 0.5077, 0.8535, 0.4977, 0.8534, 0.4977, 0.5915, 0.608, 0.3636, 0.608, 0.5915, 0.598, 0.5915, 0.5979, 0.3636, 0.5394, 0.2465, 0.5394, 0.1788, 0.6187, 0.06945, 0.7478, 0.02743, 0.8763, 0.06935, 0.956, 0.179, 0.9558, 0.2465, 0.3755, 0.7449, 0.3754, 1.007, 0.3654, 1.007, 0.3654, 0.745, 0.3654, 0.745, 0.3654, 1.007, 0.3453, 1.007, 0.3454, 0.7449, 0.3454, 0.7449, 0.3455, 1.007, 0.3253, 1.007, 0.3254, 0.745, 0.3253, 1.007, 0.3054, 1.007, 0.3053, 0.856, 0.3053, 0.745, 0.3053, 0.7852, 0.2853, 0.7889, 0.2853, 0.745, 0.8893, 0.09258, 0.8503, 0.05305, 0.7165, 0.03263, 0.5963, 0.0933, 0.5347, 0.2144, 0.5557, 0.3496, 0.5949, 0.3874, 0.7882, 0.4619, 0.6546, 0.4407, 0.6146, 0.4004, 0.9088, 0.1065, 0.9491, 0.1463, 0.9702, 0.28, 0.9089, 0.4004, 0.8979, 0.1027, 0.6013, 0.3993, 0.5895, 0.3786, 0.8844, 0.08395, 0.2853, 0.745, 0.2853, 0.7889, 0.2753, 0.7945, 0.2753, 0.745, 0.1849, 0.5171, 0.185, 0.745, 0.175, 0.745, 0.1751, 0.517, 0.185, 0.745, 0.185, 1.007, 0.175, 1.007, 0.175, 0.745, 0.2853, 0.5171, 0.2853, 0.745, 0.2753, 0.745, 0.2753, 0.5171, 0.9027, 0.1108, 0.6088, 0.4042, 0.6053, 0.3996, 0.676, 0.3278, 0.6088, 0.4042, 0.9027, 0.1108, 0.9245, 0.1282, 0.6402, 0.4126, 0.9178, 0.1173, 0.6299, 0.4052, 0.6157, 0.4021, 0.6819, 0.335, 0.185, 0.745, 0.1982, 0.741, 0.205, 0.7425, 0.205, 0.745, 0.205, 0.745, 0.205, 1.007, 0.185, 1.007, 0.185, 0.745, 0.3053, 0.517, 0.3053, 0.745, 0.2853, 0.745, 0.2852, 0.5171, 0.2251, 0.5171, 0.2251, 0.6755, 0.205, 0.675, 0.205, 0.5171, 0.2251, 0.745, 0.2251, 1.007, 0.205, 1.007, 0.205, 0.745, 0.3253, 0.5171, 0.3254, 0.745, 0.3053, 0.745, 0.3053, 0.517, 0.245, 0.5171, 0.2451, 0.6722, 0.2251, 0.6756, 0.2251, 0.5171, 0.2451, 0.852, 0.2451, 1.007, 0.225, 1.007, 0.3454, 0.5171, 0.3454, 0.7449, 0.3254, 0.745, 0.3253, 0.517, 0.2652, 0.745, 0.2451, 0.745, 0.2451, 0.7391, 0.2506, 0.7384, 0.2652, 0.745, 0.2651, 0.7868, 0.2451, 0.7805, 0.2451, 0.745, 0.3653, 0.517, 0.3654, 0.745, 0.3454, 0.7449, 0.3454, 0.5171, 0.2751, 0.5171, 0.2752, 0.745, 0.2652, 0.745, 0.2651, 0.5171, 0.2752, 0.745, 0.2752, 0.7947, 0.2652, 0.7868, 0.2652, 0.745, 0.3754, 0.5171, 0.3755, 0.7449, 0.3654, 0.745, 0.3654, 0.517, 0.6026, 0.3964, 0.5542, 0.3487, 0.5339, 0.2149, 0.595, 0.09448, 0.7159, 0.03327, 0.8499, 0.05363, 0.8973, 0.1019, 0.6546, 0.4413, 0.6066, 0.394, 0.8987, 0.1196, 0.9424, 0.1618, 0.9604, 0.2774, 0.9008, 0.402, 0.7905, 0.4676, 0.5769, 0.1067, 0.6405, 0.0622, 0.8758, 0.4132, 0.8162, 0.4543, 0.7016, 0.4611, 0.5772, 0.3734, 0.5252, 0.2557, 0.578, 0.703, 0.598, 0.7178, 0.598, 0.8535, 0.578, 0.8535, 0.961, 0.2505, 0.6361, 0.2618, 0.6261, 0.2554, 0.4176, 0.7154, 0.4376, 0.7022, 0.4376, 0.8535, 0.4176, 0.8536, 0.5579, 0.5915, 0.578, 0.703, 0.578, 0.8535, 0.5579, 0.8536, 0.4075, 0.7236, 0.4175, 0.7154, 0.4175, 0.8535, 0.4075, 0.8535, 0.598, 0.7178, 0.608, 0.7243, 0.6081, 0.8535, 0.598, 0.8535, 0.5779, 0.5915, 0.5779, 0.6269, 0.5579, 0.5915, 0.8924, 0.2479, 0.874, 0.2543, 0.5398, 0.2435, 0.5416, 0.2507, 0.961, 0.2505, 0.6261, 0.2554, 0.5434, 0.255, 0.961, 0.2505, 0.961, 0.2736, 0.6361, 0.2618, 0.9547, 0.2659, 0.5549, 0.2659, 0.874, 0.2543, 0.9547, 0.2547, 0.9547, 0.2477, 0.8924, 0.2479, 0.5398, 0.2435, 0.9547, 0.2434, 0.4576, 0.5915, 0.4577, 0.8535, 0.4376, 0.7023, 0.4376, 0.6259, 0.4376, 0.5915, 0.4576, 0.5915, 0.4376, 0.6259, 0.606, 0.4281, 0.6336, 0.4119, 0.6336, 0.4856, 0.6067, 0.5008, 0.9313, 0.3542, 0.8724, 0.4349, 0.8795, 0.2986, 0.926, 0.3005, 0.8666, 0.4216, 0.9194, 0.3428, 0.9164, 0.2911, 0.856, 0.2888, 0.851, 0.05755, 0.8479, 0.2386, 0.9391, 0.2336, 0.9427, 0.1578, 0.633, 0.5887, 0.606, 0.5717, 0.6067, 0.5009, 0.633, 0.5156, 0.9227, 0.1837, 0.9243, 0.2494, 0.8402, 0.2549, 0.8385, 0.06869, 0.2652, 0.8708, 0.2752, 0.8756, 0.2752, 1.007, 0.2652, 1.007, 0.2752, 0.8759, 0.2853, 0.8714, 0.2852, 1.007, 0.2752, 1.007, 0.3053, 0.745, 0.3254, 0.745, 0.3053, 0.7852, 0.8835, 0.08712, 0.9027, 0.1108, 0.676, 0.3278, 0.6693, 0.3236, 0.59, 0.3801, 0.8835, 0.08712, 0.6693, 0.3236, 0.5995, 0.3921, 0.2451, 0.852, 0.2651, 0.8709, 0.2651, 1.007, 0.2451, 1.007, 0.6013, 0.3993, 0.8979, 0.1027, 0.6762, 0.3317, 0.6068, 0.4004, 0.8979, 0.1027, 0.9178, 0.1173, 0.6819, 0.335, 0.6762, 0.3317, 0.2853, 0.8714, 0.3053, 0.856, 0.3053, 1.007, 0.2852, 1.007, 0.3254, 0.745, 0.3253, 1.007, 0.3053, 0.856, 0.3053, 0.7852, 0.2451, 0.745, 0.2451, 0.7805, 0.2251, 0.745, 0.2451, 0.7805, 0.2451, 0.852, 0.225, 1.007, 0.2251, 0.745, 0.571, 0.1408, 0.5757, 0.1732, 0.6348, 0.172, 0.6207, 0.07264, 0.6244, 0.08386, 0.6425, 0.1838, 0.5814, 0.1856, 0.5794, 0.1516, 0.659, 0.5696, 0.6335, 0.5822, 0.6332, 0.5173, 0.659, 0.5009, 0.6475, 0.4154, 0.584, 0.3413, 0.5951, 0.2909, 0.6545, 0.2894, 0.606, 0.3878, 0.6276, 0.3234, 0.6496, 0.3502, 0.6276, 0.4117, 0.5711, 0.3497, 0.634, 0.4201, 0.6437, 0.2996, 0.5861, 0.3013, 0.4175, 0.3637, 0.4339, 0.5202, 0.433, 0.5862, 0.4175, 0.5915, 0.2051, 0.5171, 0.2051, 0.6749, 0.2001, 0.6739, 0.185, 0.5171, 0.4376, 0.3636, 0.4376, 0.5213, 0.4339, 0.5202, 0.4175, 0.3637, 0.4376, 0.5875, 0.4576, 0.5891, 0.4576, 0.5915, 0.4376, 0.5915, 0.4777, 0.3636, 0.4977, 0.3636, 0.4796, 0.5203, 0.4777, 0.5205, 0.4576, 0.5891, 0.4777, 0.5872, 0.4777, 0.5915, 0.4576, 0.5915, 0.4977, 0.3636, 0.4977, 0.5915, 0.4805, 0.5868, 0.4796, 0.5203, 0.185, 0.5171, 0.2001, 0.6739, 0.1982, 0.741, 0.185, 0.745, 0.2251, 0.7423, 0.2451, 0.7391, 0.2451, 0.745, 0.2251, 0.745, 0.6193, 0.4111, 0.8637, 0.4111, 0.8582, 0.4236, 0.6294, 0.4236, 0.6294, 0.4236, 0.8582, 0.4236, 0.8418, 0.4461, 0.7404, 0.4704, 0.6426, 0.44, 0.205, 0.7425, 0.2251, 0.7423, 0.2251, 0.745, 0.205, 0.745, 0.2451, 0.5172, 0.2651, 0.517, 0.2487, 0.672, 0.2451, 0.6722, 0.2651, 0.517, 0.2652, 0.745, 0.2506, 0.7384, 0.2487, 0.672, 0.7445, 0.4599, 0.8415, 0.4413, 0.8637, 0.4111, 0.6193, 0.4111, 0.6402, 0.4361, 0.5997, 0.3992, 0.6097, 0.4145, 0.7436, 0.4702, 0.8738, 0.4238, 0.8917, 0.3992, 0.6068, 0.3904, 0.5997, 0.3992, 0.8917, 0.3992, 0.8849, 0.3904, 0.615, 0.3995, 0.6068, 0.3904, 0.8849, 0.3904, 0.8704, 0.4103, 0.7402, 0.4572, 0.608, 0.5939, 0.608, 0.7521, 0.5965, 0.7515, 0.598, 0.5939, 0.598, 0.594, 0.5969, 0.7516, 0.5778, 0.7518, 0.5779, 0.5935, 0.5779, 0.5935, 0.5772, 0.7517, 0.5568, 0.7419, 0.5579, 0.5935, 0.5579, 0.5935, 0.5572, 0.7421, 0.5375, 0.7362, 0.5379, 0.5941, 0.5379, 0.5941, 0.5376, 0.7362, 0.5178, 0.7306, 0.5178, 0.5936, 0.8774, 0.09166, 0.9624, 0.1899, 0.9585, 0.2514, 0.5178, 0.5936, 0.5178, 0.7306, 0.5082, 0.7329, 0.5078, 0.5946, 0.8997, 0.1112, 0.6313, 0.3706, 0.6121, 0.3614, 0.888, 0.09775, 0.888, 0.09775, 0.6121, 0.3614, 0.6158, 0.331, 0.8739, 0.08763, 0.5989, 0.09112, 0.6183, 0.3556, 0.5711, 0.3166, 0.5537, 0.1999, 0.4483, 0.659, 0.4483, 0.7993, 0.4367, 0.7953, 0.4383, 0.6591, 0.4383, 0.6591, 0.4371, 0.7954, 0.4181, 0.7975, 0.4183, 0.6586, 0.4183, 0.6586, 0.4175, 0.7974, 0.3969, 0.8012, 0.3982, 0.6586, 0.3982, 0.6586, 0.3974, 0.8014, 0.3778, 0.8117, 0.3782, 0.6592, 0.3782, 0.6592, 0.3779, 0.8117, 0.3582, 0.8111, 0.3581, 0.6587, 0.8014, 0.05134, 0.7268, 0.2273, 0.6207, 0.08593, 0.6645, 0.04845, 0.3581, 0.6587, 0.3582, 0.8111, 0.3487, 0.8121, 0.3481, 0.6597, 0.5515, 0.1855, 0.7191, 0.2174, 0.9474, 0.2619, 0.949, 0.2847, 0.5445, 0.2077, 0.5445, 0.2077, 0.949, 0.2847, 0.9334, 0.303, 0.7494, 0.2703, 0.5548, 0.2327, 0.9645, 0.2106, 0.9539, 0.277, 0.7489, 0.2406, 0.7851, 0.03627, 0.9033, 0.08618, 0.5074, 0.4846, 0.5175, 0.4851, 0.5178, 0.5935, 0.5078, 0.5944, 0.5976, 0.4629, 0.6084, 0.465, 0.608, 0.5937, 0.598, 0.5938, 0.5377, 0.4807, 0.5577, 0.4695, 0.5579, 0.5933, 0.5378, 0.594, 0.5575, 0.4695, 0.5787, 0.4662, 0.5779, 0.5933, 0.5579, 0.5934, 0.5787, 0.4662, 0.5976, 0.4629, 0.598, 0.5938, 0.5779, 0.5934, 0.5176, 0.4851, 0.5379, 0.4807, 0.5378, 0.594, 0.5178, 0.5935, 0.7501, 0.04489, 0.8774, 0.09166, 0.9585, 0.2514, 0.5405, 0.2557, 0.5361, 0.197, 0.6221, 0.08854, 0.844, 0.04963, 0.8911, 0.09756, 0.6183, 0.3556, 0.5989, 0.09112, 0.7088, 0.02648, 0.7851, 0.03627, 0.7489, 0.2406, 0.5579, 0.2007, 0.5676, 0.1414, 0.6503, 0.05638, 0.3978, 0.516, 0.4187, 0.5381, 0.4182, 0.6585, 0.3982, 0.6585, 0.4192, 0.5382, 0.438, 0.55, 0.4383, 0.6589, 0.4183, 0.6585, 0.3579, 0.5224, 0.3783, 0.5214, 0.3782, 0.6591, 0.3581, 0.6586, 0.3476, 0.5226, 0.3578, 0.5224, 0.3581, 0.6586, 0.3481, 0.6595, 0.4379, 0.55, 0.4486, 0.5467, 0.4483, 0.6588, 0.4383, 0.6589, 0.3779, 0.5214, 0.398, 0.516, 0.3982, 0.6585, 0.3782, 0.6591, 0.9698, 0.2712, 0.943, 0.3976, 0.8864, 0.4316, 0.7502, 0.2383, 0.8238, 0.06213, 0.9353, 0.1378, 0.6489, 0.412, 0.6489, 0.182, 0.6632, 0.182, 0.6632, 0.412, 0.6632, 0.412, 0.6632, 0.182, 0.6774, 0.182, 0.6774, 0.412, 0.6774, 0.412, 0.6774, 0.182, 0.6917, 0.182, 0.6917, 0.412, 0.7317, 0.03033, 0.726, 0.03033, 0.726, 0.4586, 0.7317, 0.4586, 0.6061, 0.412, 0.6061, 0.182, 0.6204, 0.182, 0.6204, 0.412, 0.6204, 0.412, 0.6204, 0.182, 0.6346, 0.182, 0.6346, 0.412, 0.6346, 0.412, 0.6346, 0.182, 0.6489, 0.182, 0.6489, 0.412, 0.9287, 0.1374, 0.9573, 0.2445, 0.9287, 0.3515, 0.8503, 0.4299, 0.726, 0.4586, 0.726, 0.03033, 0.8503, 0.05902, 0.9327, 0.2445, 0.9041, 0.1374, 0.8257, 0.05902, 0.7432, 0.03033, 0.7432, 0.4586, 0.8257, 0.4299, 0.9041, 0.3515, 0.6346, 0.8718, 0.6346, 0.6419, 0.6489, 0.6419, 0.6489, 0.8718, 0.6346, 0.6419, 0.6346, 0.412, 0.6489, 0.412, 0.6489, 0.6419, 0.6204, 0.8718, 0.6204, 0.6419, 0.6346, 0.6419, 0.6346, 0.8718, 0.6204, 0.6419, 0.6204, 0.412, 0.6346, 0.412, 0.6346, 0.6419, 0.6061, 0.8718, 0.6061, 0.6419, 0.6204, 0.6419, 0.6204, 0.8718, 0.6061, 0.6419, 0.6061, 0.412, 0.6204, 0.412, 0.6204, 0.6419, 0.7432, 0.03033, 0.7375, 0.03033, 0.7375, 0.4586, 0.7432, 0.4586, 0.7375, 0.03033, 0.7317, 0.03033, 0.7317, 0.4586, 0.7375, 0.4586, 0.6774, 0.8718, 0.6774, 0.6419, 0.6917, 0.6419, 0.6917, 0.8718, 0.6774, 0.6419, 0.6774, 0.412, 0.6917, 0.412, 0.6917, 0.6419, 0.6632, 0.8718, 0.6632, 0.6419, 0.6774, 0.6419, 0.6774, 0.8718, 0.6632, 0.6419, 0.6632, 0.412, 0.6774, 0.412, 0.6774, 0.6419, 0.6489, 0.8718, 0.6489, 0.6419, 0.6632, 0.6419, 0.6632, 0.8718, 0.6489, 0.6419, 0.6489, 0.412, 0.6632, 0.412, 0.6632, 0.6419, 0.632, 0.7686, 0.6201, 0.7675, 0.6339, 0.7484, 0.6405, 0.7602, 0.6405, 0.7602, 0.6339, 0.7484, 0.6596, 0.7493, 0.6518, 0.76, 0.5688, 0.794, 0.5766, 0.8048, 0.5509, 0.8057, 0.5574, 0.7938, 0.5574, 0.7938, 0.5509, 0.8057, 0.5371, 0.7865, 0.549, 0.7854, 0.6878, 0.6257, 0.6878, 0.5998, 0.7138, 0.5998, 0.7138, 0.6257, 0.5766, 0.7473, 0.5574, 0.7938, 0.549, 0.7854, 0.5766, 0.7473, 0.5688, 0.794, 0.5574, 0.7938, 0.6596, 0.8067, 0.6405, 0.7602, 0.6518, 0.76, 0.6596, 0.8067, 0.632, 0.7686, 0.6405, 0.7602, 0.6994, 0.6895, 0.6717, 0.6514, 0.6802, 0.643, 0.6994, 0.6895, 0.6802, 0.643, 0.6916, 0.6428, 0.5369, 0.5736, 0.5281, 0.6176, 0.5165, 0.6179, 0.5369, 0.5736, 0.5165, 0.6179, 0.5093, 0.6089, 0.6996, 0.6897, 0.7256, 0.6897, 0.7256, 0.7157, 0.6996, 0.7157, 0.5165, 0.6179, 0.5106, 0.6309, 0.4956, 0.6091, 0.5093, 0.6089, 0.5281, 0.6176, 0.5369, 0.628, 0.5106, 0.6309, 0.5165, 0.6179, 0.6802, 0.643, 0.6736, 0.6311, 0.6994, 0.632, 0.6916, 0.6428, 0.6717, 0.6514, 0.6599, 0.6503, 0.6736, 0.6311, 0.6802, 0.643, 0.6717, 0.7686, 0.6599, 0.7675, 0.6736, 0.7484, 0.6802, 0.7602, 0.6802, 0.7602, 0.6736, 0.7484, 0.6994, 0.7493, 0.6916, 0.76, 0.5273, 0.794, 0.5351, 0.8048, 0.5094, 0.8057, 0.5159, 0.7938, 0.5159, 0.7938, 0.5094, 0.8057, 0.4956, 0.7865, 0.5075, 0.7854, 0.7256, 0.7681, 0.6996, 0.7681, 0.6996, 0.7422, 0.7256, 0.7422, 0.5351, 0.7473, 0.5159, 0.7938, 0.5075, 0.7854, 0.5351, 0.7473, 0.5273, 0.794, 0.5159, 0.7938, 0.6994, 0.8067, 0.6802, 0.7602, 0.6916, 0.76, 0.6994, 0.8067, 0.6717, 0.7686, 0.6802, 0.7602, 0.5922, 0.71, 0.5804, 0.7089, 0.5942, 0.6897, 0.6007, 0.7016, 0.6007, 0.7016, 0.5942, 0.6897, 0.6199, 0.6906, 0.6121, 0.7014, 0.6526, 0.6176, 0.6614, 0.628, 0.6351, 0.6309, 0.6411, 0.6179, 0.6411, 0.6179, 0.6351, 0.6309, 0.6201, 0.6091, 0.6338, 0.6089, 0.6996, 0.7943, 0.6996, 0.7684, 0.7256, 0.7684, 0.7256, 0.7943, 0.6614, 0.5736, 0.6411, 0.6179, 0.6338, 0.6089, 0.6614, 0.5736, 0.6526, 0.6176, 0.6411, 0.6179, 0.6199, 0.7481, 0.6007, 0.7016, 0.6121, 0.7014, 0.6199, 0.7481, 0.5922, 0.71, 0.6007, 0.7016, 0.632, 0.6514, 0.6201, 0.6503, 0.6339, 0.6311, 0.6405, 0.643, 0.6405, 0.643, 0.6339, 0.6311, 0.6596, 0.632, 0.6518, 0.6428, 0.5696, 0.6751, 0.5784, 0.6856, 0.5521, 0.6884, 0.558, 0.6755, 0.558, 0.6755, 0.5521, 0.6884, 0.5371, 0.6667, 0.5508, 0.6665, 0.6878, 0.5736, 0.7138, 0.5736, 0.7138, 0.5995, 0.6878, 0.5995, 0.5784, 0.6311, 0.558, 0.6755, 0.5508, 0.6665, 0.5784, 0.6311, 0.5696, 0.6751, 0.558, 0.6755, 0.6596, 0.6895, 0.6405, 0.643, 0.6518, 0.6428, 0.6596, 0.6895, 0.632, 0.6514, 0.6405, 0.643, 0.5075, 0.7089, 0.4956, 0.7079, 0.5094, 0.6887, 0.5159, 0.7005, 0.5159, 0.7005, 0.5094, 0.6887, 0.5351, 0.6896, 0.5273, 0.7004, 0.6111, 0.6176, 0.6199, 0.628, 0.5936, 0.6309, 0.5996, 0.6179, 0.5996, 0.6179, 0.5936, 0.6309, 0.5786, 0.6091, 0.5923, 0.6089, 0.6876, 0.6257, 0.6616, 0.6257, 0.6616, 0.5998, 0.6876, 0.5998, 0.6199, 0.5736, 0.5996, 0.6179, 0.5923, 0.6089, 0.6199, 0.5736, 0.6111, 0.6176, 0.5996, 0.6179, 0.5351, 0.7471, 0.5159, 0.7005, 0.5273, 0.7004, 0.5351, 0.7471, 0.5075, 0.7089, 0.5159, 0.7005, 0.549, 0.7089, 0.5371, 0.7079, 0.5509, 0.6887, 0.5574, 0.7005, 0.5574, 0.7005, 0.5509, 0.6887, 0.5766, 0.6896, 0.5688, 0.7004, 0.5696, 0.6176, 0.5784, 0.628, 0.5521, 0.6309, 0.558, 0.6179, 0.558, 0.6179, 0.5521, 0.6309, 0.5371, 0.6091, 0.5508, 0.6089, 0.6616, 0.5736, 0.6876, 0.5736, 0.6876, 0.5995, 0.6616, 0.5995, 0.5784, 0.5736, 0.558, 0.6179, 0.5508, 0.6089, 0.5784, 0.5736, 0.5696, 0.6176, 0.558, 0.6179, 0.5766, 0.7471, 0.5574, 0.7005, 0.5688, 0.7004, 0.5766, 0.7471, 0.549, 0.7089, 0.5574, 0.7005, 0.7115, 0.6514, 0.6996, 0.6503, 0.7134, 0.6311, 0.7199, 0.643, 0.7199, 0.643, 0.7134, 0.6311, 0.7391, 0.632, 0.7313, 0.6428, 0.632, 0.71, 0.6201, 0.7089, 0.6339, 0.6897, 0.6405, 0.7016, 0.6405, 0.7016, 0.6339, 0.6897, 0.6596, 0.6906, 0.6518, 0.7014, 0.714, 0.5995, 0.714, 0.5736, 0.74, 0.5736, 0.74, 0.5995, 0.6596, 0.7481, 0.6405, 0.7016, 0.6518, 0.7014, 0.6596, 0.7481, 0.632, 0.71, 0.6405, 0.7016, 0.7391, 0.6895, 0.7199, 0.643, 0.7313, 0.6428, 0.7391, 0.6895, 0.7115, 0.6514, 0.7199, 0.643, 0.6994, 0.7481, 0.6717, 0.71, 0.6802, 0.7016, 0.6994, 0.7481, 0.6802, 0.7016, 0.6916, 0.7014, 0.6199, 0.6895, 0.5922, 0.6514, 0.6007, 0.643, 0.6199, 0.6895, 0.6007, 0.643, 0.6121, 0.6428, 0.6996, 0.716, 0.7256, 0.716, 0.7256, 0.7419, 0.6996, 0.7419, 0.6007, 0.643, 0.5942, 0.6311, 0.6199, 0.632, 0.6121, 0.6428, 0.5922, 0.6514, 0.5804, 0.6503, 0.5942, 0.6311, 0.6007, 0.643, 0.6802, 0.7016, 0.6736, 0.6897, 0.6994, 0.6906, 0.6916, 0.7014, 0.6717, 0.71, 0.6599, 0.7089, 0.6736, 0.6897, 0.6802, 0.7016, 0.6199, 0.8067, 0.5922, 0.7686, 0.6007, 0.7602, 0.6199, 0.8067, 0.6007, 0.7602, 0.6121, 0.76, 0.5369, 0.6311, 0.5281, 0.6751, 0.5165, 0.6755, 0.5369, 0.6311, 0.5165, 0.6755, 0.5093, 0.6665, 0.74, 0.6257, 0.714, 0.6257, 0.714, 0.5998, 0.74, 0.5998, 0.5165, 0.6755, 0.5106, 0.6884, 0.4956, 0.6667, 0.5093, 0.6665, 0.5281, 0.6751, 0.5369, 0.6856, 0.5106, 0.6884, 0.5165, 0.6755, 0.6007, 0.7602, 0.5942, 0.7484, 0.6199, 0.7493, 0.6121, 0.76, 0.5922, 0.7686, 0.5804, 0.7675, 0.5942, 0.7484, 0.6007, 0.7602])
me_prop_log_stand.materials.append(mat_wood)
me_prop_log_stand.materials.append(mat_ends)
me_prop_log_stand.materials.append(mat_metal)
me_prop_log_stand.use_remesh_fix_poles = True
me_prop_log_stand.use_remesh_preserve_attributes = False
me_prop_log_stand.update()

# ---- objects
ob_prop_log_stand = bpy.data.objects.new('prop-log-stand', me_prop_log_stand)

# ---- transforms, parenting, visibility, modifiers, constraints
ob_prop_log_stand.location = (0.0, 0.0, 0.0)
_m = ob_prop_log_stand.modifiers.new('EdgeSplit', 'EDGE_SPLIT')
_m.use_edge_angle = False

# ---- collection membership
col_collection.objects.link(ob_prop_log_stand)

# ---- scene / render settings (as saved in the file)
scene.frame_start = 0; scene.frame_end = 250; scene.frame_set(1)
scene.render.engine = 'CYCLES'
scene.render.fps = 30
scene.cycles.use_denoising = False
scene.cycles.samples = 128
scene.cycles.sampling_pattern = 'TABULATED_SOBOL'
scene.cycles.use_adaptive_sampling = False
scene.cycles.use_light_tree = False
scene.view_settings.view_transform = 'Filmic'
bpy.context.view_layer.update()

# ---- added for rendering (the .blend has no active camera and no usable light): camera, sun
cam_auto = bpy.data.cameras.new('AutoCamera')
cam_auto.lens = 50.0
cam_auto.sensor_width = 36.0
cam_auto.clip_end = 1000.0
ob_auto_camera = bpy.data.objects.new('AutoCamera', cam_auto)
scene.collection.objects.link(ob_auto_camera)
ob_auto_camera.location = (2.98299, -3.57026, 2.39416)
ob_auto_camera.rotation_euler = (1.09748, -7.21219e-08, 0.694738)
scene.camera = ob_auto_camera
light_auto_sun = bpy.data.lights.new('AutoSun', 'SUN')
light_auto_sun.energy = 3.0
light_auto_sun.angle = 0.0523599
ob_auto_sun = bpy.data.objects.new('AutoSun', light_auto_sun)
scene.collection.objects.link(ob_auto_sun)
ob_auto_sun.rotation_euler = (0.872665, 0.174533, 0.523599)
bpy.context.view_layer.update()
